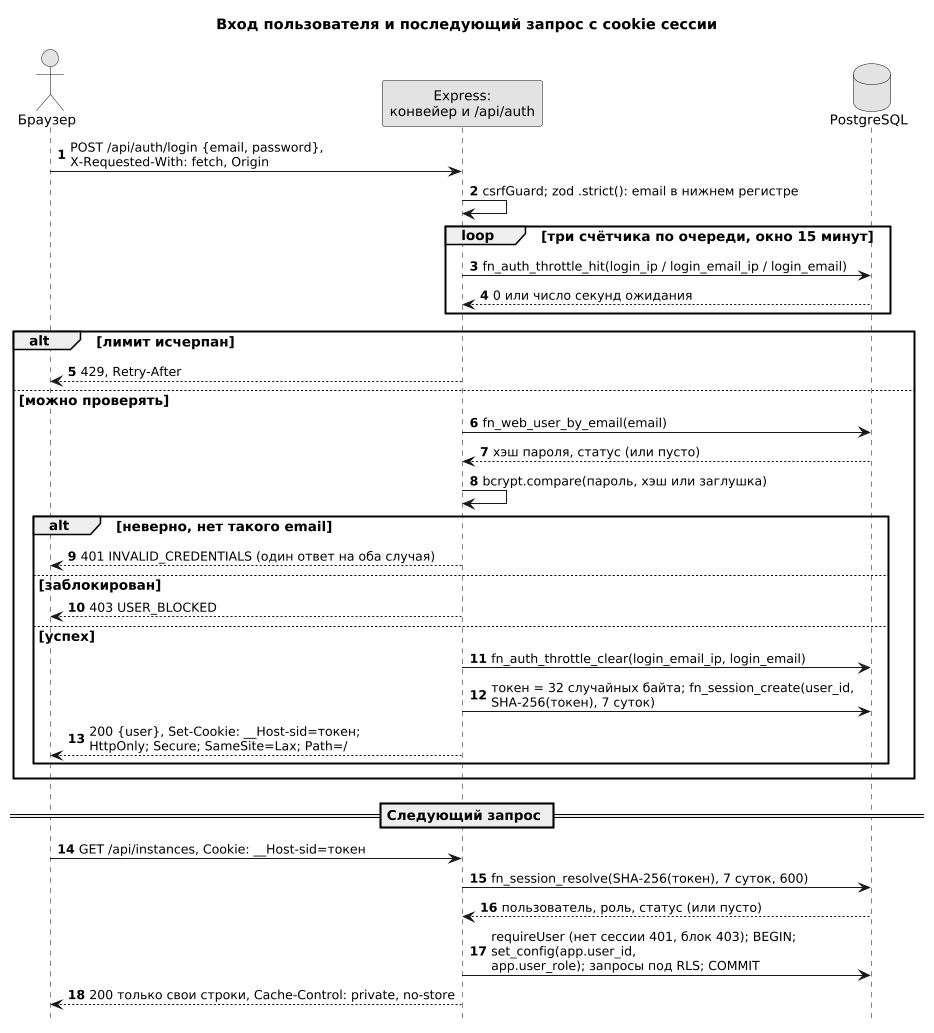

The diagram above was rendered by PlantUML. Its source (embedded in the PNG):
@startuml
skinparam monochrome true
skinparam shadowing false
skinparam defaultFontSize 13
skinparam ArrowFontSize 12
skinparam sequenceMessageAlign left
skinparam maxMessageSize 420
skinparam dpi 100
hide footbox
autonumber

title Вход пользователя и последующий запрос с cookie сессии

actor "Браузер" as B
participant "Express:\nконвейер и /api/auth" as A
database "PostgreSQL" as DB

B -> A : POST /api/auth/login {email, password},\nX-Requested-With: fetch, Origin
A -> A : csrfGuard; zod .strict(): email в нижнем регистре
loop три счётчика по очереди, окно 15 минут
  A -> DB : fn_auth_throttle_hit(login_ip / login_email_ip / login_email)
  DB --> A : 0 или число секунд ожидания
end
alt лимит исчерпан
  A --> B : 429, Retry-After
else можно проверять
  A -> DB : fn_web_user_by_email(email)
  DB --> A : хэш пароля, статус (или пусто)
  A -> A : bcrypt.compare(пароль, хэш или заглушка)
  alt неверно, нет такого email
    A --> B : 401 INVALID_CREDENTIALS (один ответ на оба случая)
  else заблокирован
    A --> B : 403 USER_BLOCKED
  else успех
    A -> DB : fn_auth_throttle_clear(login_email_ip, login_email)
    A -> DB : токен = 32 случайных байта; fn_session_create(user_id, SHA-256(токен), 7 суток)
    A --> B : 200 {user}, Set-Cookie: __Host-sid=токен;\nHttpOnly; Secure; SameSite=Lax; Path=/
  end
end

== Следующий запрос ==

B -> A : GET /api/instances, Cookie: __Host-sid=токен
A -> DB : fn_session_resolve(SHA-256(токен), 7 суток, 600)
DB --> A : пользователь, роль, статус (или пусто)
A -> DB : requireUser (нет сессии 401, блок 403); BEGIN; set_config(app.user_id,\napp.user_role); запросы под RLS; COMMIT
A --> B : 200 только свои строки, Cache-Control: private, no-store
@enduml